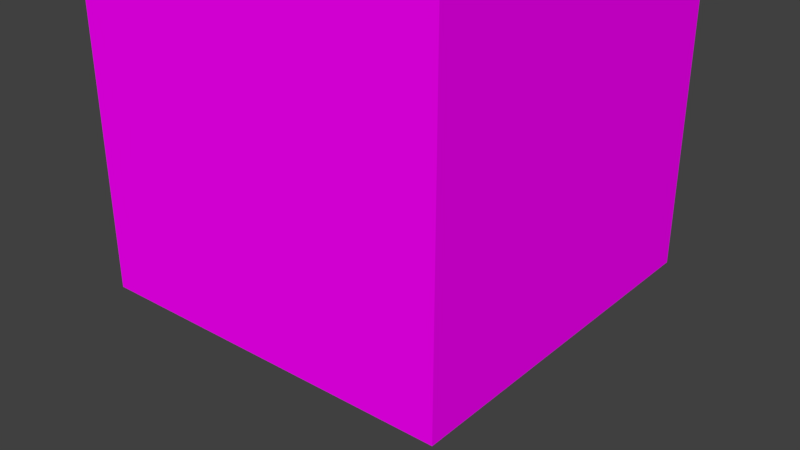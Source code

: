 # Source: strawberry.blend  (saved by Blender 2.78.0; exported with 4.5.12 LTS)
import bpy
from mathutils import Matrix  # noqa: F401  (used for matrix-valued properties, if any)

bpy.ops.wm.read_factory_settings(use_empty=True)
scene = bpy.context.scene
scene.name = 'Scene'

# ---- collections
col_collection_1 = bpy.data.collections.new('Collection 1'); scene.collection.children.link(col_collection_1)

# ---- images (referenced by path relative to the original .blend; pixels are not part of the script)
import os
ASSET_DIR = os.environ.get("B2B_ASSET_DIR", "")  # directory of the original .blend (textures are referenced by path, not embedded)
HERE = os.path.dirname(os.path.abspath(__file__))  # packed textures are extracted next to this script under _unpacked/

def load_image(name, relpath, width, height, colorspace="sRGB"):
    """Load a texture the original file referenced (path relative to the .blend, or extracted next to this script)."""
    p = next((c for c in (os.path.join(HERE, relpath), os.path.join(ASSET_DIR, relpath)) if relpath and os.path.exists(c)), "")
    if p:
        img = bpy.data.images.load(p, check_existing=True)
        img.name = name
    else:  # same state as the original file: an image datablock whose file is absent (Cycles renders it pink)
        img = bpy.data.images.new(name, width, height)
        img.source = "FILE"
        img.filepath = "//" + (relpath or name)
    img.colorspace_settings.name = colorspace
    return img
img_strawberry_body_texture_png = load_image('strawberry body texture.png', 'strawberry/strawberry body texture.png', 1024, 1024, 'sRGB')
img_grass_3_png = load_image('grass 3.png', 'grass 3.png', 1024, 1024, 'sRGB')

# ---- materials (node trees are filled in below, after node groups)
mat_grey = bpy.data.materials.new('grey')
mat_grey.alpha_threshold = 0.0
mat_grey.diffuse_color = (0.281, 0.281, 0.281, 1.0)
mat_grey.roughness = 0.5
mat_brown = bpy.data.materials.new('brown')
mat_brown.alpha_threshold = 0.0
mat_brown.diffuse_color = (0.3032, 0.00535, 0.0003444, 1.0)
mat_brown.roughness = 0.5
mat_red = bpy.data.materials.new('red')
mat_red.alpha_threshold = 0.0
mat_red.diffuse_color = (0.8, 0.07298, 0.05702, 1.0)
mat_red.roughness = 0.5
mat_green = bpy.data.materials.new('green')
mat_green.alpha_threshold = 0.0
mat_green.diffuse_color = (0.0373, 0.1282, 0.007558, 1.0)
mat_green.roughness = 0.5
mat_dark_red = bpy.data.materials.new('dark red')
mat_dark_red.alpha_threshold = 0.0
mat_dark_red.diffuse_color = (0.1424, 0.04309, 0.01372, 1.0)
mat_dark_red.roughness = 0.5
mat_brown_mouth = bpy.data.materials.new('brown mouth')
mat_brown_mouth.alpha_threshold = 0.0
mat_brown_mouth.diffuse_color = (0.5815, 0.3017, 0.2276, 1.0)
mat_brown_mouth.roughness = 0.5
mat_grass = bpy.data.materials.new('grass')
mat_grass.alpha_threshold = 0.0
mat_grass.roughness = 0.5

# ---- material node trees
mat_grey.use_nodes = True; mat_grey.node_tree.nodes.clear()
_N = mat_grey.node_tree.nodes; _L = mat_grey.node_tree.links
n0 = _N.new('ShaderNodeOutputMaterial'); n0.name = 'Material Output'; n0.location = (300, 300)
n1 = _N.new('ShaderNodeBsdfDiffuse'); n1.name = 'Diffuse BSDF'; n1.location = (10, 300)
n1.inputs[0].default_value = (0.281, 0.2125, 0.1612, 1.0)
_L.new(n1.outputs[0], n0.inputs[0])
n0.is_active_output = True
mat_brown.use_nodes = True; mat_brown.node_tree.nodes.clear()
_N = mat_brown.node_tree.nodes; _L = mat_brown.node_tree.links
n0 = _N.new('ShaderNodeMixShader'); n0.name = 'Mix Shader'; n0.location = (299, 403)
n0.inputs[0].default_value = 0.1909
n1 = _N.new('ShaderNodeBsdfDiffuse'); n1.name = 'Diffuse BSDF'; n1.location = (80, 494)
n1.width = 157
n1.inputs[0].default_value = (0.5277, 0.005956, 0.004916, 1.0)
n2 = _N.new('ShaderNodeOutputMaterial'); n2.name = 'Material Output'; n2.location = (467, 448)
n3 = _N.new('ShaderNodeTexImage'); n3.name = 'Image Texture'; n3.location = (-67, 293)
n3.width = 140
n3.image = img_strawberry_body_texture_png
n4 = _N.new('ShaderNodeBsdfDiffuse'); n4.name = 'Diffuse BSDF.001'; n4.location = (112, 299)
_L.new(n4.outputs[0], n0.inputs[2])
_L.new(n0.outputs[0], n2.inputs[0])
_L.new(n3.outputs[0], n4.inputs[0])
_L.new(n1.outputs[0], n0.inputs[1])
n2.is_active_output = True
mat_red.use_nodes = True; mat_red.node_tree.nodes.clear()
_N = mat_red.node_tree.nodes; _L = mat_red.node_tree.links
n0 = _N.new('ShaderNodeBsdfDiffuse'); n0.name = 'Diffuse BSDF'; n0.location = (16, 420)
n0.inputs[0].default_value = (0.4385, 0.05734, 0.07819, 1.0)
n1 = _N.new('ShaderNodeOutputMaterial'); n1.name = 'Material Output'; n1.location = (261, 422)
_L.new(n0.outputs[0], n1.inputs[0])
n1.is_active_output = True
mat_green.use_nodes = True; mat_green.node_tree.nodes.clear()
_N = mat_green.node_tree.nodes; _L = mat_green.node_tree.links
n0 = _N.new('ShaderNodeOutputMaterial'); n0.name = 'Material Output'; n0.location = (300, 300)
n1 = _N.new('ShaderNodeBsdfDiffuse'); n1.name = 'Diffuse BSDF'; n1.location = (10, 300)
n1.inputs[0].default_value = (0.007788, 0.06372, 0.004638, 1.0)
_L.new(n1.outputs[0], n0.inputs[0])
n0.is_active_output = True
mat_dark_red.use_nodes = True; mat_dark_red.node_tree.nodes.clear()
_N = mat_dark_red.node_tree.nodes; _L = mat_dark_red.node_tree.links
n0 = _N.new('ShaderNodeOutputMaterial'); n0.name = 'Material Output'; n0.location = (300, 300)
n1 = _N.new('ShaderNodeBsdfDiffuse'); n1.name = 'Diffuse BSDF'; n1.location = (10, 300)
n1.inputs[0].default_value = (0.01109, 0.0, 0.0, 1.0)
_L.new(n1.outputs[0], n0.inputs[0])
n0.is_active_output = True
mat_brown_mouth.use_nodes = True; mat_brown_mouth.node_tree.nodes.clear()
_N = mat_brown_mouth.node_tree.nodes; _L = mat_brown_mouth.node_tree.links
n0 = _N.new('ShaderNodeOutputMaterial'); n0.name = 'Material Output'; n0.location = (300, 300)
n1 = _N.new('ShaderNodeBsdfDiffuse'); n1.name = 'Diffuse BSDF'; n1.location = (10, 300)
n1.inputs[0].default_value = (0.6267, 0.2335, 0.1686, 1.0)
_L.new(n1.outputs[0], n0.inputs[0])
n0.is_active_output = True
mat_grass.use_nodes = True; mat_grass.node_tree.nodes.clear()
_N = mat_grass.node_tree.nodes; _L = mat_grass.node_tree.links
n0 = _N.new('ShaderNodeOutputMaterial'); n0.name = 'Material Output'; n0.location = (300, 300)
n1 = _N.new('ShaderNodeBsdfDiffuse'); n1.name = 'Diffuse BSDF'; n1.location = (10, 300)
n2 = _N.new('ShaderNodeTexImage'); n2.name = 'Image Texture'; n2.location = (-214, 293)
n2.width = 140
n2.image = img_grass_3_png
_L.new(n1.outputs[0], n0.inputs[0])
_L.new(n2.outputs[0], n1.inputs[0])
n0.is_active_output = True

# ---- world
world_world = bpy.data.worlds.new('World'); scene.world = world_world
world_world.color = (0.05088, 0.05088, 0.05088)
world_world.use_sun_shadow = False
world_world.sun_shadow_jitter_overblur = 0.0
world_world.cycles.sampling_method = 'MANUAL'

# ---- meshes
me_cylinder = bpy.data.meshes.new('Cylinder')
me_cylinder.from_pydata([(-0.1737, 0.9144, -0.1215), (-0.5104, -0.7783, -0.1215), (-1.257, -0.7499, -2.682e-07), (-0.8745, -0.826, -2.682e-07), (-1.582, -0.5331, -2.682e-07), (-1.798, -0.2087, -2.608e-07), (-1.874, 0.174, -2.533e-07), (-1.798, 0.5566, -2.533e-07), (-1.582, 0.8811, -2.459e-07), (-1.257, 1.098, -2.384e-07), (-0.8745, 1.174, -2.384e-07), (-0.4918, 1.098, -2.384e-07), (-0.1674, 0.8811, -2.384e-07), (-0.4918, -0.7499, -2.682e-07), (-0.1412, -0.7109, -1.49e-08), (-0.4981, -0.7094, -2.682e-07), (0.133, 0.6687, -1.49e-08), (-1.241, -0.7113, -2.682e-07), (-0.8745, -0.7843, -2.682e-07), (-1.552, -0.5036, -2.682e-07), (-1.76, -0.1927, -2.608e-07), (-1.833, 0.174, -2.533e-07), (-1.76, 0.5407, -2.533e-07), (-1.552, 0.8515, -2.459e-07), (-1.241, 1.059, -2.384e-07), (-0.8745, 1.132, -2.384e-07), (-0.5078, 1.059, -2.384e-07), (-0.1887, 0.8461, -2.384e-07), (-1.151, -0.4501, -0.1171), (-1.371, -0.3029, -0.1171), (-1.519, 0.4372, -0.1171), (-1.371, 0.6575, -0.1171), (-0.6313, 0.8047, -0.1171), (-0.6048, -0.4448, -0.1171), (-1.184, -0.5573, -0.004458), (-0.8809, -0.6176, -0.004458), (-1.442, -0.3854, -0.004458), (-1.613, -0.1282, -0.004458), (-1.674, 0.1753, -0.004458), (-1.613, 0.4787, -0.004458), (-1.442, 0.7359, -0.004458), (-1.184, 0.9078, -0.004458), (-0.8809, 0.9681, -0.004458), (-0.5775, 0.9078, -0.004458), (-0.294, 0.7183, -0.004458), (-0.5465, -0.5511, -0.004458), (-0.09976, -0.5025, -0.004458), (-1.201, -0.6166, 0.03692), (-0.874, -0.6817, 0.03692), (-1.665, -0.1535, 0.03692), (-1.73, 0.1739, 0.03692), (-1.479, 0.7789, 0.03692), (-0.874, 1.03, 0.03692), (-0.5466, 0.9644, 0.03692), (-0.5131, -0.61, 0.03692), (-0.4977, -0.7095, 0.03692), (0.1332, 0.6687, 0.03692), (-1.479, -0.4311, 0.03692), (-1.665, 0.5013, 0.03692), (-1.201, 0.9644, 0.03692), (-0.2407, 0.7599, 0.03692), (-1.241, -0.7114, 0.03692), (-0.874, -0.7844, 0.03692), (-1.552, -0.5037, 0.03692), (-1.759, -0.1928, 0.03692), (-1.832, 0.1739, 0.03692), (-1.759, 0.5406, 0.03692), (-1.552, 0.8515, 0.03692), (-1.241, 1.059, 0.03692), (-0.874, 1.132, 0.03692), (-0.5073, 1.059, 0.03692), (-0.1883, 0.846, 0.03692), (-1.184, -0.5573, 0.03246), (-0.8805, -0.6177, 0.03246), (-1.441, -0.3855, 0.03246), (-1.613, -0.1282, 0.03246), (-1.673, 0.1752, 0.03246), (-1.613, 0.4786, 0.03246), (-1.441, 0.7358, 0.03246), (-1.184, 0.9077, 0.03246), (-0.8805, 0.968, 0.03246), (-0.5771, 0.9077, 0.03246), (-0.2936, 0.7182, 0.03246), (-0.5461, -0.5512, 0.03246), (-1.699, 0.02186, 0.192), (-1.697, 0.008081, 0.192), (-0.7158, -0.651, 0.1906), (-0.6642, -0.6409, 0.1901), (-0.6548, -0.7408, 0.192), (-1.413, -0.5966, 0.192), (-1.382, -0.6168, 0.192), (-1.798, 0.003632, 0.192), (-1.795, -0.01181, 0.192), (-1.655, 0.6965, 0.192), (-1.672, 0.6711, 0.192), (-0.946, 1.118, 0.1084), (-1.186, 1.07, 0.1084), (-0.3454, 0.951, 0.192), (-0.3635, 0.9631, 0.192), (-1.355, -0.5142, 0.1917), (-1.587, 0.6179, 0.192), (-1.152, 0.9742, 0.1084), (-0.3913, 0.8606, 0.192), (-0.7088, -0.7515, 0.192), (-1.328, -0.5321, 0.192), (-1.571, 0.6406, 0.192), (-0.9383, 1.017, 0.1084), (-0.4087, 0.8722, 0.192), (0.1469, 0.7378, -0.1215), (-0.8912, -0.5018, -0.1171), (-1.519, -0.08258, -0.1171), (-1.57, 0.1773, -0.1171), (-1.151, 0.8047, -0.1171), (-0.8912, 0.8564, -0.1171), (-0.3885, 0.6424, -0.1171), (-0.9075, 1.218, -0.1215), (0.1741, -0.9144, -0.1215), (0.5108, 0.7782, -0.1215), (1.258, 0.7499, -2.533e-07), (0.8748, 0.826, -2.533e-07), (1.582, 0.5331, -2.533e-07), (1.799, 0.2087, -2.533e-07), (1.875, -0.174, -2.533e-07), (1.799, -0.5567, -2.533e-07), (1.582, -0.8811, -2.533e-07), (1.258, -1.098, -2.533e-07), (0.8748, -1.174, -2.533e-07), (0.4921, -1.098, -2.533e-07), (0.1677, -0.8811, -2.533e-07), (0.4922, 0.7499, -2.533e-07), (0.1412, 0.7109, -1.49e-08), (0.4985, 0.7094, -2.533e-07), (-0.1328, -0.6688, -1.49e-08), (1.242, 0.7113, -2.533e-07), (0.8748, 0.7842, -2.533e-07), (1.552, 0.5036, -2.533e-07), (1.76, 0.1927, -2.533e-07), (1.833, -0.174, -2.533e-07), (1.76, -0.5407, -2.533e-07), (1.552, -0.8516, -2.533e-07), (1.242, -1.059, -2.533e-07), (0.8748, -1.132, -2.533e-07), (0.5081, -1.059, -2.533e-07), (0.189, -0.8461, -2.533e-07), (1.151, 0.4501, -0.1171), (1.372, 0.3029, -0.1171), (1.519, -0.4372, -0.1171), (1.372, -0.6575, -0.1171), (0.6317, -0.8047, -0.1171), (0.6051, 0.4448, -0.1171), (0.07231, 0.3626, -0.1171), (1.185, 0.5572, -0.004458), (0.8813, 0.6176, -0.004458), (1.442, 0.3853, -0.004458), (1.614, 0.1281, -0.004458), (1.674, -0.1753, -0.004458), (1.614, -0.4787, -0.004458), (1.442, -0.7359, -0.004458), (1.185, -0.9078, -0.004458), (0.8813, -0.9681, -0.004458), (0.5779, -0.9078, -0.004458), (0.2944, -0.7184, -0.004458), (0.5469, 0.551, -0.004458), (1.305, 0.7782, -0.1215), (1.202, 0.6166, 0.03692), (0.8744, 0.6817, 0.03692), (1.665, 0.1535, 0.03692), (1.73, -0.1739, 0.03692), (1.479, -0.7789, 0.03692), (0.8744, -1.03, 0.03692), (0.547, -0.9644, 0.03692), (0.5135, 0.6099, 0.03692), (-0.1122, -0.5653, 0.03692), (0.498, 0.7095, 0.03692), (1.479, 0.4311, 0.03692), (1.665, -0.5014, 0.03692), (1.202, -0.9644, 0.03692), (0.241, -0.76, 0.03692), (1.241, 0.7114, 0.03692), (0.8744, 0.7843, 0.03692), (1.552, 0.5037, 0.03692), (1.76, 0.1928, 0.03692), (1.833, -0.1739, 0.03692), (1.76, -0.5406, 0.03692), (1.552, -0.8515, 0.03692), (1.241, -1.059, 0.03692), (0.8744, -1.132, 0.03692), (0.5077, -1.059, 0.03692), (0.1886, -0.846, 0.03692), (1.184, 0.5573, 0.03246), (0.8809, 0.6177, 0.03246), (1.442, 0.3854, 0.03246), (1.613, 0.1282, 0.03246), (1.674, -0.1752, 0.03246), (1.613, -0.4786, 0.03246), (1.442, -0.7358, 0.03246), (1.184, -0.9077, 0.03246), (0.8809, -0.9681, 0.03246), (0.5775, -0.9077, 0.03246), (0.294, -0.7183, 0.03246), (0.5465, 0.5511, 0.03246), (0.09994, 0.5025, 0.03246), (1.698, -0.01499, 0.192), (1.697, -0.005421, 0.192), (0.692, 0.6454, 0.192), (0.6803, 0.6431, 0.192), (0.672, 0.7441, 0.192), (1.406, 0.6015, 0.192), (1.391, 0.6116, 0.192), (1.797, 0.004068, 0.192), (1.795, 0.01479, 0.192), (1.657, -0.6937, 0.192), (1.664, -0.6831, 0.192), (1.061, -1.095, 0.192), (1.078, -1.092, 0.192), (0.2423, -0.8819, 0.07267), (0.4779, -1.039, 0.07267), (1.349, 0.5184, 0.192), (1.58, -0.6286, 0.192), (1.056, -0.9934, 0.192), (0.2925, -0.7943, 0.07267), (0.6842, 0.7465, 0.192), (1.335, 0.5274, 0.192), (1.574, -0.638, 0.192), (1.041, -0.9964, 0.192), (0.5184, -0.9453, 0.07267), (1.867, 0.2166, -0.1215), (0.8916, 0.5018, -0.1171), (1.519, 0.08254, -0.1171), (1.571, -0.1773, -0.1171), (1.151, -0.8047, -0.1171), (0.8916, -0.8564, -0.1171), (0.3889, -0.6425, -0.1171), (-0.07193, -0.3626, -0.1171), (0.9079, -1.218, -0.1215), (-0.9075, -0.8572, -0.1215), (-1.866, 0.5777, -0.1215), (-1.641, -0.5533, -0.1215), (-1.641, 0.9144, -0.1215), (-1.945, 0.1805, -0.1215), (-1.305, 1.139, -0.1215), (-0.5104, 1.139, -0.1215), (0.9079, 0.8572, -0.1215), (1.867, -0.5777, -0.1215), (1.642, 0.5532, -0.1215), (1.642, -0.9144, -0.1215), (1.946, -0.1806, -0.1215), (1.305, -1.139, -0.1215), (0.5108, -1.139, -0.1215), (-1.305, -0.7783, -0.1215), (-0.1466, -0.7378, -0.1215), (-1.866, -0.2166, -0.1215), (0.1126, 0.5652, 0.03692), (0.1001, 0.5024, -0.004458), (-0.1328, -0.6688, 0.03692), (-0.1, -0.5023, 0.03207), (-0.004969, 0.7845, -2.81), (-0.1552, -0.3384, -2.382), (0.06479, 0.3088, -2.27), (-0.3735, 0.7403, -2.81), (0.02664, -0.3198, -2.27), (0.3051, 0.7228, -2.81), (0.6287, 0.5409, -2.81), (0.8668, 0.2048, -2.81), (0.2296, -0.369, -2.42), (-0.4614, -0.6413, -2.81), (-0.4011, 0.1325, -2.328), (-0.7752, -0.4102, -2.81), (-0.7222, 0.5209, -2.81), (-0.8885, 0.04441, -2.81), (-0.3282, 0.33, -2.409), (-0.1148, 0.3212, -2.295), (0.2426, 0.2427, -2.406), (0.8382, -0.2991, -2.81), (0.4102, 0.1412, -2.298), (0.4036, -0.2268, -2.27), (0.5205, -0.03912, -2.461), (0.5595, -0.6757, -2.81), (0.1811, -0.7691, -2.81), (-0.3353, -0.2316, -2.364), (-0.1521, -0.7656, -2.81), (-0.4731, -0.0735, -2.353), (0.5259, 0.9414, -0.7132), (0.4727, 0.9091, -1.201), (0.194, 0.3832, -2.079), (0.08424, 0.4226, -2.079), (0.1975, 0.9917, -1.201), (0.1922, 0.9654, -0.7132), (-1.775, 0.5495, -0.7132), (-1.53, 0.4736, -1.201), (-0.6168, 0.1909, -2.079), (-0.6429, 0.05967, -2.079), (-1.595, 0.148, -1.201), (-1.851, 0.1717, -0.7132), (-1.241, -0.7403, -0.7132), (-1.07, -0.638, -1.201), (-0.4311, -0.2573, -2.079), (-0.3093, -0.3306, -2.079), (-0.7635, -0.8008, -1.201), (-0.8832, -0.9152, -0.7132), (-1.561, 0.8698, -0.7132), (-1.346, 0.7496, -1.201), (-0.5424, 0.3022, -2.079), (-1.775, -0.2061, -0.7132), (-1.53, -0.1776, -1.201), (-0.6168, -0.07161, -2.079), (-0.5424, -0.1829, -2.079), (-1.346, -0.4536, -1.201), (-1.561, -0.5263, -0.7132), (-0.1936, -0.3832, -2.079), (-0.4723, -0.9091, -1.201), (-0.5398, -0.9386, -0.7132), (1.241, -1.084, -0.7132), (1.07, -0.9341, -1.201), (0.4315, -0.3766, -2.079), (0.5428, -0.3023, -2.079), (1.346, -0.7496, -1.201), (1.562, -0.8699, -0.7132), (-0.8633, 1.159, -0.7132), (-0.7245, 1.097, -1.201), (-0.2999, 0.4027, -2.079), (-0.4311, 0.3766, -2.079), (-1.07, 0.934, -1.201), (-1.241, 1.084, -0.7132), (1.776, 0.206, -0.7132), (1.53, 0.1775, -1.201), (0.6172, 0.07157, -2.079), (0.5428, 0.1829, -2.079), (1.346, 0.4536, -1.201), (1.562, 0.5263, -0.7132), (1.776, -0.5496, -0.7132), (1.53, -0.4736, -1.201), (0.6172, -0.191, -2.079), (0.6433, -0.0597, -2.079), (1.595, -0.148, -1.201), (1.851, -0.1718, -0.7132), (-0.4657, 1.184, -0.7132), (-0.3935, 1.059, -1.201), (-0.1592, 0.4238, -2.079), (0.4315, 0.2572, -2.079), (1.07, 0.638, -1.201), (1.241, 0.7403, -0.7132), (0.8637, -1.159, -0.7132), (0.7443, -0.9988, -1.201), (0.3002, -0.4028, -2.079), (-0.1918, -0.9654, -0.7132), (-0.1971, -0.9918, -1.201), (-0.08387, -0.4226, -2.079), (0.03262, -0.4282, -2.079), (0.08882, -1.021, -1.201), (0.1256, -1.071, -0.7132), (0.3096, 0.3306, -2.079), (0.7638, 0.8007, -1.201), (0.8835, 0.9152, -0.7132), (0.1596, -0.4239, -2.079), (0.3993, -1.032, -1.201), (0.466, -1.184, -0.7132), (-0.1252, 1.071, -0.7132), (-0.08845, 1.021, -1.201), (-0.03224, 0.4282, -2.079), (0.194, 0.3832, -2.127), (-0.6168, 0.1909, -2.127), (-0.4311, -0.2573, -2.127), (-0.5424, 0.3022, -2.127), (-0.6168, -0.07161, -2.127), (0.4315, -0.3766, -2.127), (-0.2999, 0.4027, -2.127), (0.6172, 0.07157, -2.127), (0.6172, -0.191, -2.127), (-0.1592, 0.4238, -2.127), (0.3002, -0.4028, -2.127), (-0.08387, -0.4226, -2.127), (-0.03224, 0.4282, -2.127), (0.08424, 0.4226, -2.127), (-0.6429, 0.05967, -2.127), (-0.3093, -0.3306, -2.127), (-0.5424, -0.1829, -2.127), (-0.1936, -0.3832, -2.127), (0.5428, -0.3023, -2.127), (-0.4311, 0.3766, -2.127), (0.5428, 0.1829, -2.127), (0.6433, -0.0597, -2.127), (0.4315, 0.2572, -2.127), (0.03262, -0.4282, -2.127), (0.3096, 0.3306, -2.127), (0.1596, -0.4239, -2.127), (0.3407, 0.6639, -1.802), (0.145, 0.7281, -1.802), (-1.094, 0.3385, -1.802), (-1.14, 0.1058, -1.802), (-0.7645, -0.4561, -1.802), (-0.547, -0.579, -1.802), (-0.9618, 0.5359, -1.802), (-1.094, -0.1269, -1.802), (-0.9618, -0.3243, -1.802), (-0.3404, -0.6639, -1.802), (0.7649, -0.6677, -1.802), (0.9622, -0.5359, -1.802), (-0.5245, 0.7507, -1.802), (-0.7645, 0.6677, -1.802), (1.094, 0.1269, -1.802), (0.9622, 0.3242, -1.802), (1.094, -0.3386, -1.802), (1.14, -0.1058, -1.802), (-0.2911, 0.7076, -1.802), (0.7649, 0.4561, -1.802), (0.5322, -0.714, -1.802), (-0.1446, -0.7282, -1.802), (0.06075, -0.7437, -1.802), (0.5474, 0.5789, -1.802), (0.2842, -0.7443, -1.802), (-0.06038, 0.7437, -1.802), (-0.3174, -0.1242, -1.627), (-0.3782, -0.08356, -1.627), (-0.4188, 0.1206, -1.627), (-0.3782, 0.1813, -1.627), (-0.1677, 0.2535, -1.627), (-0.1861, -0.2203, -1.627), (-0.252, -0.17, -1.627), (-0.4188, -0.02279, -1.627), (-0.433, 0.04889, -1.627), (-0.3174, 0.222, -1.627), (-0.2457, 0.2362, -1.627), (-0.08762, 0.2748, -1.627), (0.3178, 0.1241, -1.627), (0.3785, 0.08353, -1.627), (0.4191, -0.1206, -1.627), (0.3785, -0.1814, -1.627), (0.1681, -0.2535, -1.627), (0.1865, 0.2203, -1.627), (0.05901, 0.2957, -1.627), (0.2523, 0.1699, -1.627), (0.4191, 0.02276, -1.627), (0.4334, -0.04893, -1.627), (0.3178, -0.222, -1.627), (0.2461, -0.2362, -1.627), (0.08799, -0.2748, -1.627), (-0.05864, -0.2958, -1.627), (-1.654, 0.1868, -0.6205), (-1.131, 0.1276, -1.124), (-1.093, 0.3147, -1.124), (-1.6, 0.4606, -0.6205), (1.213, -0.8478, -0.6205), (0.8291, -0.5794, -1.124), (0.9877, -0.4734, -1.124), (1.445, -0.6927, -0.6205), (-1.213, 0.8478, -0.6205), (-0.8287, 0.5793, -1.124), (-0.9873, 0.4734, -1.124), (-1.445, 0.6927, -0.6205), (0.6655, -0.8478, -0.6205), (0.4453, -0.6275, -1.124), (0.642, -0.6166, -1.124), (0.9393, -0.9023, -0.6205), (-0.6651, 0.8478, -0.6205), (-0.4449, 0.6274, -1.124), (-0.6416, 0.6166, -1.124), (-0.9389, 0.9022, -0.6205), (1.6, 0.08696, -0.6205), (1.094, 0.05942, -1.124), (1.131, -0.1277, -1.124), (1.655, -0.1868, -0.6205), (0.378, -0.8362, -0.6205), (0.2454, -0.6366, -1.124), (-0.3776, 0.8362, -0.6205), (-0.245, 0.6366, -1.124), (-1.213, -0.4742, -0.6205), (-0.8287, -0.3241, -1.124), (-0.9873, -0.2181, -1.124), (-1.445, -0.3191, -0.6205), (0.9393, 0.5286, -0.6205), (0.6515, 0.4093, -1.124), (0.4703, 0.4942, -1.124), (0.6692, 0.628, -0.6205), (-0.9389, -0.5287, -0.6205), (-0.6511, -0.4093, -1.124), (-0.47, -0.4943, -1.124), (-0.6689, -0.628, -0.6205), (-0.1157, -0.5828, -1.124), (-0.1471, -0.7405, -0.6205), (0.8291, 0.324, -1.124), (1.213, 0.4742, -0.6205), (-1.6, -0.087, -0.6205), (-1.093, -0.05946, -1.124), (0.9877, 0.218, -1.124), (1.445, 0.3191, -0.6205), (1.108, -0.3176, -1.124), (1.6, -0.4606, -0.6205), (0.1161, 0.5827, -1.124), (0.1475, 0.7404, -0.6205)], [], [(1, 250, 14, 13), (27, 26, 70, 71), (235, 1, 13, 3), (108, 0, 12, 130), (22, 21, 65, 66), (249, 235, 3, 2), (40, 41, 79, 78), (237, 249, 2, 4), (251, 237, 4, 5), (239, 251, 5, 6), (236, 239, 6, 7), (25, 24, 68, 69), (238, 236, 7, 8), (240, 238, 8, 9), (20, 19, 63, 64), (115, 240, 9, 10), (241, 115, 10, 11), (0, 241, 11, 12), (39, 40, 78, 77), (23, 22, 66, 67), (17, 18, 62, 61), (38, 39, 77, 76), (21, 20, 64, 65), (37, 38, 76, 75), (19, 17, 61, 63), (36, 37, 75, 74), (15, 132, 254, 55), (34, 36, 74, 72), (35, 34, 72, 73), (33, 109, 35, 45), (114, 150, 253, 44), (109, 28, 34, 35), (28, 29, 36, 34), (29, 110, 37, 36), (110, 111, 38, 37), (111, 30, 39, 38), (30, 31, 40, 39), (31, 112, 41, 40), (112, 113, 42, 41), (113, 32, 43, 42), (32, 114, 44, 43), (233, 33, 45, 46), (44, 253, 201, 82), (45, 35, 73, 83), (16, 27, 71, 56), (46, 45, 83, 255), (18, 15, 55, 62), (43, 44, 82, 81), (26, 25, 69, 70), (60, 53, 81, 82), (53, 52, 80, 81), (52, 59, 79, 80), (59, 51, 78, 79), (51, 58, 77, 78), (58, 50, 76, 77), (63, 61, 90, 89), (63, 57, 49, 64), (66, 58, 100, 94), (53, 60, 102, 107), (49, 50, 84, 85), (254, 172, 54, 55), (51, 67, 93, 105), (62, 55, 88, 103), (65, 50, 58, 66), (69, 52, 53, 70), (56, 71, 60, 252), (67, 51, 59, 68), (62, 48, 47, 61), (54, 172, 255, 83), (48, 54, 83, 73), (47, 48, 73, 72), (252, 60, 82, 201), (57, 47, 72, 74), (49, 57, 74, 75), (50, 49, 75, 76), (41, 42, 80, 79), (24, 23, 67, 68), (42, 43, 81, 80), (90, 104, 99, 89), (100, 105, 93, 94), (101, 106, 95, 96), (107, 102, 97, 98), (87, 86, 103, 88), (92, 85, 84, 91), (70, 53, 107, 98), (68, 59, 101, 96), (47, 57, 99, 104), (65, 64, 92, 91), (48, 62, 103, 86), (60, 71, 97, 102), (67, 66, 94, 93), (61, 47, 104, 90), (54, 48, 86, 87), (69, 68, 96, 95), (55, 54, 87, 88), (64, 49, 85, 92), (58, 51, 105, 100), (71, 70, 98, 97), (52, 69, 95, 106), (50, 65, 91, 84), (59, 52, 106, 101), (57, 63, 89, 99), (15, 18, 17, 19, 20, 21, 22, 23, 24, 25, 26, 27, 16, 130, 12, 11, 10, 9, 8, 7, 6, 5, 4, 2, 3, 13, 14, 132), (117, 108, 130, 129), (143, 142, 187, 188), (242, 117, 129, 119), (250, 116, 128, 14), (138, 137, 182, 183), (163, 242, 119, 118), (157, 158, 196, 195), (244, 163, 118, 120), (226, 244, 120, 121), (246, 226, 121, 122), (243, 246, 122, 123), (141, 140, 185, 186), (245, 243, 123, 124), (247, 245, 124, 125), (136, 135, 180, 181), (234, 247, 125, 126), (248, 234, 126, 127), (116, 248, 127, 128), (156, 157, 195, 194), (139, 138, 183, 184), (133, 134, 179, 178), (155, 156, 194, 193), (137, 136, 181, 182), (154, 155, 193, 192), (135, 133, 178, 180), (153, 154, 192, 191), (131, 16, 56, 173), (151, 153, 191, 189), (152, 151, 189, 190), (149, 227, 152, 162), (232, 233, 46, 161), (227, 144, 151, 152), (144, 145, 153, 151), (145, 228, 154, 153), (228, 229, 155, 154), (229, 146, 156, 155), (146, 147, 157, 156), (147, 230, 158, 157), (230, 231, 159, 158), (231, 148, 160, 159), (148, 232, 161, 160), (150, 149, 162, 253), (161, 46, 255, 199), (162, 152, 190, 200), (132, 143, 188, 254), (253, 162, 200, 201), (134, 131, 173, 179), (160, 161, 199, 198), (142, 141, 186, 187), (177, 170, 198, 199), (170, 169, 197, 198), (169, 176, 196, 197), (176, 168, 195, 196), (168, 175, 194, 195), (175, 167, 193, 194), (180, 178, 208, 207), (180, 174, 166, 181), (183, 175, 218, 212), (170, 177, 220, 225), (166, 167, 202, 203), (56, 252, 171, 173), (168, 184, 211, 223), (179, 173, 206, 221), (182, 167, 175, 183), (186, 169, 170, 187), (254, 188, 177, 172), (184, 168, 176, 185), (179, 165, 164, 178), (171, 252, 201, 200), (165, 171, 200, 190), (164, 165, 190, 189), (172, 177, 199, 255), (174, 164, 189, 191), (166, 174, 191, 192), (167, 166, 192, 193), (158, 159, 197, 196), (140, 139, 184, 185), (159, 160, 198, 197), (208, 222, 217, 207), (218, 223, 211, 212), (219, 224, 213, 214), (225, 220, 215, 216), (205, 204, 221, 206), (210, 203, 202, 209), (187, 170, 225, 216), (185, 176, 219, 214), (164, 174, 217, 222), (182, 181, 210, 209), (165, 179, 221, 204), (177, 188, 215, 220), (184, 183, 212, 211), (178, 164, 222, 208), (171, 165, 204, 205), (186, 185, 214, 213), (173, 171, 205, 206), (181, 166, 203, 210), (175, 168, 223, 218), (188, 187, 216, 215), (169, 186, 213, 224), (167, 182, 209, 202), (176, 169, 224, 219), (174, 180, 207, 217), (131, 134, 133, 135, 136, 137, 138, 139, 140, 141, 142, 143, 132, 14, 128, 127, 126, 125, 124, 123, 122, 121, 120, 118, 119, 129, 130, 16), (373, 360, 261, 258), (374, 361, 266, 269), (375, 362, 279, 265), (361, 363, 268, 266), (376, 364, 281, 267), (377, 375, 265, 257), (378, 365, 277, 275), (379, 366, 259, 270), (380, 367, 263, 274), (381, 368, 273, 276), (366, 369, 271, 259), (382, 380, 274, 262), (362, 376, 267, 279), (365, 370, 264, 277), (368, 378, 275, 273), (383, 371, 280, 260), (364, 374, 269, 281), (384, 382, 262, 272), (385, 383, 260, 278), (369, 372, 256, 271), (370, 385, 278, 264), (371, 377, 257, 280), (360, 384, 272, 261), (367, 381, 276, 263), (372, 373, 258, 256), (363, 379, 270, 268), (238, 240, 323, 300), (300, 323, 322, 301), (392, 399, 321, 302), (0, 108, 287, 357), (357, 287, 286, 358), (411, 387, 285, 359), (226, 246, 335, 324), (324, 335, 334, 325), (400, 403, 333, 326), (117, 242, 353, 282), (282, 353, 352, 283), (386, 409, 351, 284), (250, 1, 311, 345), (345, 311, 310, 346), (407, 395, 309, 347), (234, 248, 356, 342), (342, 356, 355, 343), (406, 410, 354, 344), (241, 0, 357, 336), (336, 357, 358, 337), (404, 411, 359, 338), (248, 116, 350, 356), (356, 350, 349, 355), (410, 408, 348, 354), (242, 163, 341, 353), (353, 341, 340, 352), (409, 405, 339, 351), (251, 239, 293, 303), (303, 293, 292, 304), (393, 389, 291, 305), (116, 250, 345, 350), (350, 345, 346, 349), (408, 407, 347, 348), (243, 245, 317, 330), (330, 317, 316, 331), (402, 397, 315, 332), (247, 234, 342, 312), (312, 342, 343, 313), (396, 406, 344, 314), (249, 237, 308, 294), (294, 308, 307, 295), (390, 394, 306, 296), (163, 244, 329, 341), (341, 329, 328, 340), (405, 401, 327, 339), (115, 241, 336, 318), (318, 336, 337, 319), (398, 404, 338, 320), (246, 243, 330, 335), (335, 330, 331, 334), (403, 402, 332, 333), (244, 226, 324, 329), (329, 324, 325, 328), (401, 400, 326, 327), (240, 115, 318, 323), (323, 318, 319, 322), (399, 398, 320, 321), (245, 247, 312, 317), (317, 312, 313, 316), (397, 396, 314, 315), (1, 235, 299, 311), (311, 299, 298, 310), (395, 391, 297, 309), (237, 251, 303, 308), (308, 303, 304, 307), (394, 393, 305, 306), (236, 238, 300, 288), (288, 300, 301, 289), (388, 392, 302, 290), (235, 249, 294, 299), (299, 294, 295, 298), (391, 390, 296, 297), (239, 236, 288, 293), (293, 288, 289, 292), (389, 388, 290, 291), (108, 117, 282, 287), (287, 282, 283, 286), (387, 386, 284, 285), (302, 321, 379, 363), (359, 285, 373, 372), (326, 333, 381, 367), (284, 351, 384, 360), (347, 309, 377, 371), (344, 354, 385, 370), (338, 359, 372, 369), (354, 348, 383, 385), (351, 339, 382, 384), (305, 291, 374, 364), (348, 347, 371, 383), (332, 315, 378, 368), (314, 344, 370, 365), (296, 306, 376, 362), (339, 327, 380, 382), (320, 338, 369, 366), (333, 332, 368, 381), (327, 326, 367, 380), (321, 320, 366, 379), (315, 314, 365, 378), (309, 297, 375, 377), (306, 305, 364, 376), (290, 302, 363, 361), (297, 296, 362, 375), (291, 290, 361, 374), (285, 284, 360, 373), (286, 283, 386, 387), (292, 289, 388, 389), (298, 295, 390, 391), (289, 301, 392, 388), (307, 304, 393, 394), (310, 298, 391, 395), (316, 313, 396, 397), (322, 319, 398, 399), (328, 325, 400, 401), (334, 331, 402, 403), (319, 337, 404, 398), (340, 328, 401, 405), (295, 307, 394, 390), (313, 343, 406, 396), (331, 316, 397, 402), (349, 346, 407, 408), (304, 292, 389, 393), (352, 340, 405, 409), (355, 349, 408, 410), (337, 358, 411, 404), (343, 355, 410, 406), (346, 310, 395, 407), (283, 352, 409, 386), (325, 334, 403, 400), (358, 286, 387, 411), (301, 322, 399, 392), (440, 439, 420, 414), (444, 443, 434, 427), (448, 447, 421, 415), (452, 451, 428, 435), (456, 455, 416, 422), (460, 459, 432, 433), (451, 463, 436, 428), (455, 465, 423, 416), (443, 452, 435, 434), (468, 467, 412, 413), (472, 471, 431, 429), (476, 475, 418, 417), (478, 463, 436, 437), (440, 448, 415, 414), (478, 476, 417, 437), (480, 471, 431, 424), (439, 483, 419, 420), (484, 480, 424, 425), (467, 475, 418, 412), (459, 484, 425, 432), (447, 456, 422, 421), (486, 444, 427, 426), (488, 465, 423, 430), (483, 468, 413, 419), (486, 460, 433, 426), (488, 472, 429, 430), (150, 149, 473, 489), (489, 473, 472, 488), (146, 229, 461, 487), (487, 461, 460, 486), (110, 29, 469, 482), (482, 469, 468, 483), (150, 114, 464, 489), (489, 464, 465, 488), (146, 147, 445, 487), (487, 445, 444, 486), (112, 113, 457, 446), (446, 457, 456, 447), (228, 145, 485, 458), (458, 485, 484, 459), (28, 109, 474, 466), (466, 474, 475, 467), (145, 144, 481, 485), (485, 481, 480, 484), (111, 110, 482, 438), (438, 482, 483, 439), (144, 227, 470, 481), (481, 470, 471, 480), (233, 33, 477, 479), (479, 477, 476, 478), (30, 31, 449, 441), (441, 449, 448, 440), (233, 232, 462, 479), (479, 462, 463, 478), (33, 109, 474, 477), (477, 474, 475, 476), (149, 227, 470, 473), (473, 470, 471, 472), (29, 28, 466, 469), (469, 466, 467, 468), (230, 231, 453, 442), (442, 453, 452, 443), (32, 114, 464, 454), (454, 464, 465, 455), (148, 232, 462, 450), (450, 462, 463, 451), (229, 228, 458, 461), (461, 458, 459, 460), (113, 32, 454, 457), (457, 454, 455, 456), (231, 148, 450, 453), (453, 450, 451, 452), (31, 112, 446, 449), (449, 446, 447, 448), (147, 230, 442, 445), (445, 442, 443, 444), (30, 111, 438, 441), (441, 438, 439, 440), (413, 412, 418, 417, 437, 436, 428, 435, 434, 427, 426, 433, 432, 425, 424, 431, 429, 430, 423, 416, 422, 421, 415, 414, 420, 419)])
me_cylinder.polygons.foreach_set('use_smooth', [True] * 441)
me_cylinder.polygons.foreach_set('material_index', [1, 2, 1, 1, 2, 1, 2, 1, 1, 1, 1, 2, 1, 1, 2, 1, 1, 1, 2, 2, 2, 2, 2, 2, 2, 2, 2, 2, 2, 5, 5, 5, 5, 5, 5, 5, 5, 5, 5, 5, 5, 5, 2, 2, 2, 2, 2, 2, 2, 2, 2, 2, 2, 2, 2, 0, 2, 0, 0, 0, 2, 0, 0, 2, 2, 2, 2, 2, 2, 2, 2, 2, 2, 2, 2, 2, 2, 2, 0, 0, 0, 0, 0, 0, 0, 0, 0, 0, 0, 0, 0, 0, 0, 0, 0, 0, 0, 0, 0, 0, 0, 0, 1, 1, 2, 1, 1, 2, 1, 2, 1, 1, 1, 1, 2, 1, 1, 2, 1, 1, 1, 2, 2, 2, 2, 2, 2, 2, 2, 2, 2, 2, 5, 5, 5, 5, 5, 5, 5, 5, 5, 5, 5, 5, 5, 2, 2, 2, 2, 2, 2, 2, 2, 2, 2, 2, 2, 2, 0, 2, 0, 0, 0, 2, 0, 0, 2, 2, 2, 2, 2, 2, 2, 2, 2, 2, 2, 2, 2, 2, 2, 0, 0, 0, 0, 0, 0, 0, 0, 0, 0, 0, 0, 0, 0, 0, 0, 0, 0, 0, 0, 0, 0, 0, 0, 1, 3, 3, 3, 3, 3, 3, 3, 3, 3, 3, 3, 3, 3, 3, 3, 3, 3, 3, 3, 3, 3, 3, 3, 3, 3, 3, 1, 1, 1, 1, 1, 1, 1, 1, 1, 1, 1, 1, 1, 1, 1, 1, 1, 1, 1, 1, 1, 1, 1, 1, 1, 1, 1, 1, 1, 1, 1, 1, 1, 1, 1, 1, 1, 1, 1, 1, 1, 1, 1, 1, 1, 1, 1, 1, 1, 1, 1, 1, 1, 1, 1, 1, 1, 1, 1, 1, 1, 1, 1, 1, 1, 1, 1, 1, 1, 1, 1, 1, 1, 1, 1, 1, 1, 1, 3, 3, 3, 3, 3, 3, 3, 3, 3, 3, 3, 3, 3, 3, 3, 3, 3, 3, 3, 3, 3, 3, 3, 3, 3, 3, 1, 1, 1, 1, 1, 1, 1, 1, 1, 1, 1, 1, 1, 1, 1, 1, 1, 1, 1, 1, 1, 1, 1, 1, 1, 1, 4, 4, 4, 4, 4, 4, 4, 4, 4, 4, 4, 4, 4, 4, 4, 4, 4, 4, 4, 4, 4, 4, 4, 4, 4, 4, 4, 4, 4, 4, 4, 4, 4, 4, 4, 4, 4, 4, 4, 4, 4, 4, 4, 4, 4, 4, 4, 4, 4, 4, 4, 4, 4, 4, 4, 4, 4, 4, 4, 4, 4, 4, 4, 4, 4, 4, 4, 4, 4, 4, 4, 4, 4, 4, 4, 4, 4, 4, 4])
_uv = me_cylinder.uv_layers.new(name='UVMap')
_uv.uv.foreach_set('vector', [0.2421, 0.05494, 0.2153, 0.01036, 0.2297, 9.664e-05, 0.2556, 0.04327, 0.0, 0.0, 1.0, 0.0, 1.0, 1.0, 0.0, 1.0, 0.269, 0.1045, 0.2421, 0.05494, 0.2556, 0.04327, 0.282, 0.09202, 0.2185, 0.6418, 0.2452, 0.5965, 0.2589, 0.6082, 0.2331, 0.652, 0.0, 0.0, 1.0, 0.0, 1.0, 1.0, 0.0, 1.0, 0.2948, 0.1525, 0.269, 0.1045, 0.282, 0.09202, 0.3084, 0.1406, 0.0, 0.0, 1.0, 0.0, 1.0, 1.0, 0.0, 1.0, 0.3157, 0.2002, 0.2948, 0.1525, 0.3084, 0.1406, 0.3309, 0.1903, 0.3305, 0.2486, 0.3157, 0.2002, 0.3309, 0.1903, 0.3476, 0.2418, 0.3387, 0.2977, 0.3305, 0.2486, 0.3476, 0.2418, 0.3571, 0.295, 0.3393, 0.348, 0.3387, 0.2977, 0.3571, 0.295, 0.3588, 0.3501, 0.0, 0.0, 1.0, 0.0, 1.0, 1.0, 0.0, 1.0, 0.3326, 0.3987, 0.3393, 0.348, 0.3588, 0.3501, 0.3502, 0.4053, 0.3183, 0.4482, 0.3326, 0.3987, 0.3502, 0.4053, 0.334, 0.4582, 0.0, 0.0, 1.0, 0.0, 1.0, 1.0, 0.0, 1.0, 0.2977, 0.497, 0.3183, 0.4482, 0.334, 0.4582, 0.3117, 0.5089, 0.272, 0.546, 0.2977, 0.497, 0.3117, 0.5089, 0.2853, 0.5585, 0.2452, 0.5965, 0.272, 0.546, 0.2853, 0.5585, 0.2589, 0.6082, 0.0, 0.0, 1.0, 0.0, 1.0, 1.0, 0.0, 1.0, 0.0, 0.0, 1.0, 0.0, 1.0, 1.0, 0.0, 1.0, 0.0, 0.0, 1.0, 0.0, 1.0, 1.0, 0.0, 1.0, 0.0, 0.0, 1.0, 0.0, 1.0, 1.0, 0.0, 1.0, 0.0, 0.0, 1.0, 0.0, 1.0, 1.0, 0.0, 1.0, 0.0, 0.0, 1.0, 0.0, 1.0, 1.0, 0.0, 1.0, 0.0, 0.0, 1.0, 0.0, 1.0, 1.0, 0.0, 1.0, 0.0, 0.0, 1.0, 0.0, 1.0, 1.0, 0.0, 1.0, 0.0, 0.0, 1.0, 0.0, 1.0, 1.0, 0.0, 1.0, 0.0, 0.0, 1.0, 0.0, 1.0, 1.0, 0.0, 1.0, 0.0, 0.0, 1.0, 0.0, 1.0, 1.0, 0.0, 1.0, 0.0, 0.0, 1.0, 0.0, 1.0, 1.0, 0.0, 1.0, 0.0, 0.0, 1.0, 0.0, 1.0, 1.0, 0.0, 1.0, 0.0, 0.0, 1.0, 0.0, 1.0, 1.0, 0.0, 1.0, 0.0, 0.0, 1.0, 0.0, 1.0, 1.0, 0.0, 1.0, 0.0, 0.0, 1.0, 0.0, 1.0, 1.0, 0.0, 1.0, 0.0, 0.0, 1.0, 0.0, 1.0, 1.0, 0.0, 1.0, 0.0, 0.0, 1.0, 0.0, 1.0, 1.0, 0.0, 1.0, 0.0, 0.0, 1.0, 0.0, 1.0, 1.0, 0.0, 1.0, 0.0, 0.0, 1.0, 0.0, 1.0, 1.0, 0.0, 1.0, 0.0, 0.0, 1.0, 0.0, 1.0, 1.0, 0.0, 1.0, 0.0, 0.0, 1.0, 0.0, 1.0, 1.0, 0.0, 1.0, 0.0, 0.0, 1.0, 0.0, 1.0, 1.0, 0.0, 1.0, 0.0, 0.0, 1.0, 0.0, 1.0, 1.0, 0.0, 1.0, 0.0, 0.0, 1.0, 0.0, 1.0, 1.0, 0.0, 1.0, 0.0, 0.0, 1.0, 0.0, 1.0, 1.0, 0.0, 1.0, 0.0, 0.0, 1.0, 0.0, 1.0, 1.0, 0.0, 1.0, 0.0, 0.0, 1.0, 0.0, 1.0, 1.0, 0.0, 1.0, 0.0, 0.0, 1.0, 0.0, 1.0, 1.0, 0.0, 1.0, 0.0, 0.0, 1.0, 0.0, 1.0, 1.0, 0.0, 1.0, 0.0, 0.0, 1.0, 0.0, 1.0, 1.0, 0.0, 1.0, 0.0, 0.0, 1.0, 0.0, 1.0, 1.0, 0.0, 1.0, 0.0, 0.0, 1.0, 0.0, 1.0, 1.0, 0.0, 1.0, 0.0, 0.0, 1.0, 0.0, 1.0, 1.0, 0.0, 1.0, 0.0, 0.0, 1.0, 0.0, 1.0, 1.0, 0.0, 1.0, 0.0, 0.0, 1.0, 0.0, 1.0, 1.0, 0.0, 1.0, 0.0, 0.0, 1.0, 0.0, 1.0, 1.0, 0.0, 1.0, 0.0, 0.0, 1.0, 0.0, 1.0, 1.0, 0.0, 1.0, 0.0, 0.0, 1.0, 0.0, 1.0, 1.0, 0.0, 1.0, 0.0, 0.0, 1.0, 0.0, 1.0, 1.0, 0.0, 1.0, 0.0, 0.0, 1.0, 0.0, 1.0, 1.0, 0.0, 1.0, 0.0, 0.0, 1.0, 0.0, 1.0, 1.0, 0.0, 1.0, 0.0, 0.0, 1.0, 0.0, 1.0, 1.0, 0.0, 1.0, 0.0, 0.0, 1.0, 0.0, 1.0, 1.0, 0.0, 1.0, 0.0, 0.0, 1.0, 0.0, 1.0, 1.0, 0.0, 1.0, 0.0, 0.0, 1.0, 0.0, 1.0, 1.0, 0.0, 1.0, 0.0, 0.0, 1.0, 0.0, 1.0, 1.0, 0.0, 1.0, 0.0, 0.0, 1.0, 0.0, 1.0, 1.0, 0.0, 1.0, 0.0, 0.0, 1.0, 0.0, 1.0, 1.0, 0.0, 1.0, 0.0, 0.0, 1.0, 0.0, 1.0, 1.0, 0.0, 1.0, 0.0, 0.0, 1.0, 0.0, 1.0, 1.0, 0.0, 1.0, 0.0, 0.0, 1.0, 0.0, 1.0, 1.0, 0.0, 1.0, 0.0, 0.0, 1.0, 0.0, 1.0, 1.0, 0.0, 1.0, 0.0, 0.0, 1.0, 0.0, 1.0, 1.0, 0.0, 1.0, 0.0, 0.0, 1.0, 0.0, 1.0, 1.0, 0.0, 1.0, 0.0, 0.0, 1.0, 0.0, 1.0, 1.0, 0.0, 1.0, 0.0, 0.0, 1.0, 0.0, 1.0, 1.0, 0.0, 1.0, 0.0, 0.0, 1.0, 0.0, 1.0, 1.0, 0.0, 1.0, 0.0, 0.0, 1.0, 0.0, 1.0, 1.0, 0.0, 1.0, 0.0, 0.0, 1.0, 0.0, 1.0, 1.0, 0.0, 1.0, 0.0, 0.0, 1.0, 0.0, 1.0, 1.0, 0.0, 1.0, 0.0, 0.0, 1.0, 0.0, 1.0, 1.0, 0.0, 1.0, 0.0, 0.0, 1.0, 0.0, 1.0, 1.0, 0.0, 1.0, 0.0, 0.0, 1.0, 0.0, 1.0, 1.0, 0.0, 1.0, 0.0, 0.0, 1.0, 0.0, 1.0, 1.0, 0.0, 1.0, 0.0, 0.0, 1.0, 0.0, 1.0, 1.0, 0.0, 1.0, 0.0, 0.0, 1.0, 0.0, 1.0, 1.0, 0.0, 1.0, 0.0, 0.0, 1.0, 0.0, 1.0, 1.0, 0.0, 1.0, 0.0, 0.0, 1.0, 0.0, 1.0, 1.0, 0.0, 1.0, 0.0, 0.0, 1.0, 0.0, 1.0, 1.0, 0.0, 1.0, 0.0, 0.0, 1.0, 0.0, 1.0, 1.0, 0.0, 1.0, 0.0, 0.0, 1.0, 0.0, 1.0, 1.0, 0.0, 1.0, 0.0, 0.0, 1.0, 0.0, 1.0, 1.0, 0.0, 1.0, 0.0, 0.0, 1.0, 0.0, 1.0, 1.0, 0.0, 1.0, 0.0, 0.0, 1.0, 0.0, 1.0, 1.0, 0.0, 1.0, 0.0, 0.0, 1.0, 0.0, 1.0, 1.0, 0.0, 1.0, 0.0, 0.0, 1.0, 0.0, 1.0, 1.0, 0.0, 1.0, 0.0, 0.0, 1.0, 0.0, 1.0, 1.0, 0.0, 1.0, 0.0, 0.0, 1.0, 0.0, 1.0, 1.0, 0.0, 1.0, 0.0, 0.0, 1.0, 0.0, 1.0, 1.0, 0.0, 1.0, 0.0, 0.0, 1.0, 0.0, 1.0, 1.0, 0.0, 1.0, 0.0, 0.0, 1.0, 0.0, 1.0, 1.0, 0.0, 1.0, 0.0, 0.0, 1.0, 0.0, 1.0, 1.0, 0.0, 1.0, 0.0, 0.0, 1.0, 0.0, 1.0, 1.0, 0.0, 1.0, 0.6661, 0.804, 0.6913, 0.7728, 0.6913, 0.7398, 0.6668, 0.7093, 0.6214, 0.686, 0.5621, 0.6734, 0.498, 0.6734, 0.4387, 0.686, 0.3933, 0.7093, 0.3687, 0.7398, 0.3687, 0.7727, 0.3939, 0.804, 0.413, 0.8349, 0.4056, 0.8349, 0.3873, 0.8053, 0.3617, 0.7735, 0.3617, 0.7391, 0.3873, 0.7073, 0.4347, 0.683, 0.4966, 0.6698, 0.5635, 0.6698, 0.6254, 0.683, 0.6727, 0.7073, 0.6984, 0.7391, 0.6984, 0.7735, 0.6727, 0.8053, 0.6544, 0.8349, 0.6471, 0.8349, 0.946, 0.2453, 0.9898, 0.2181, 0.9999, 0.2326, 0.9574, 0.2589, 0.0, 0.0, 1.0, 0.0, 1.0, 1.0, 0.0, 1.0, 0.8973, 0.2726, 0.946, 0.2453, 0.9574, 0.2589, 0.9095, 0.2858, 0.3691, 0.2224, 0.4136, 0.2494, 0.4022, 0.2633, 0.359, 0.2372, 0.0, 0.0, 1.0, 0.0, 1.0, 1.0, 0.0, 1.0, 0.85, 0.2988, 0.8973, 0.2726, 0.9095, 0.2858, 0.8617, 0.3125, 0.0, 0.0, 1.0, 0.0, 1.0, 1.0, 0.0, 1.0, 0.8031, 0.3199, 0.85, 0.2988, 0.8617, 0.3125, 0.8129, 0.3354, 0.7556, 0.335, 0.8031, 0.3199, 0.8129, 0.3354, 0.7623, 0.3523, 0.7073, 0.3434, 0.7556, 0.335, 0.7623, 0.3523, 0.71, 0.362, 0.6578, 0.3441, 0.7073, 0.3434, 0.71, 0.362, 0.6558, 0.3638, 0.0, 0.0, 1.0, 0.0, 1.0, 1.0, 0.0, 1.0, 0.6079, 0.3374, 0.6578, 0.3441, 0.6558, 0.3638, 0.6015, 0.3552, 0.5593, 0.3231, 0.6079, 0.3374, 0.6015, 0.3552, 0.5496, 0.339, 0.0, 0.0, 1.0, 0.0, 1.0, 1.0, 0.0, 1.0, 0.5114, 0.3024, 0.5593, 0.3231, 0.5496, 0.339, 0.4997, 0.3165, 0.4632, 0.2764, 0.5114, 0.3024, 0.4997, 0.3165, 0.451, 0.2899, 0.4136, 0.2494, 0.4632, 0.2764, 0.451, 0.2899, 0.4022, 0.2633, 0.0, 0.0, 1.0, 0.0, 1.0, 1.0, 0.0, 1.0, 0.0, 0.0, 1.0, 0.0, 1.0, 1.0, 0.0, 1.0, 0.0, 0.0, 1.0, 0.0, 1.0, 1.0, 0.0, 1.0, 0.0, 0.0, 1.0, 0.0, 1.0, 1.0, 0.0, 1.0, 0.0, 0.0, 1.0, 0.0, 1.0, 1.0, 0.0, 1.0, 0.0, 0.0, 1.0, 0.0, 1.0, 1.0, 0.0, 1.0, 0.0, 0.0, 1.0, 0.0, 1.0, 1.0, 0.0, 1.0, 0.0, 0.0, 1.0, 0.0, 1.0, 1.0, 0.0, 1.0, 0.0, 0.0, 1.0, 0.0, 1.0, 1.0, 0.0, 1.0, 0.0, 0.0, 1.0, 0.0, 1.0, 1.0, 0.0, 1.0, 0.0, 0.0, 1.0, 0.0, 1.0, 1.0, 0.0, 1.0, 0.0, 0.0, 1.0, 0.0, 1.0, 1.0, 0.0, 1.0, 0.0, 0.0, 1.0, 0.0, 1.0, 1.0, 0.0, 1.0, 0.0, 0.0, 1.0, 0.0, 1.0, 1.0, 0.0, 1.0, 0.0, 0.0, 1.0, 0.0, 1.0, 1.0, 0.0, 1.0, 0.0, 0.0, 1.0, 0.0, 1.0, 1.0, 0.0, 1.0, 0.0, 0.0, 1.0, 0.0, 1.0, 1.0, 0.0, 1.0, 0.0, 0.0, 1.0, 0.0, 1.0, 1.0, 0.0, 1.0, 0.0, 0.0, 1.0, 0.0, 1.0, 1.0, 0.0, 1.0, 0.0, 0.0, 1.0, 0.0, 1.0, 1.0, 0.0, 1.0, 0.0, 0.0, 1.0, 0.0, 1.0, 1.0, 0.0, 1.0, 0.0, 0.0, 1.0, 0.0, 1.0, 1.0, 0.0, 1.0, 0.0, 0.0, 1.0, 0.0, 1.0, 1.0, 0.0, 1.0, 0.0, 0.0, 1.0, 0.0, 1.0, 1.0, 0.0, 1.0, 0.0, 0.0, 1.0, 0.0, 1.0, 1.0, 0.0, 1.0, 0.0, 0.0, 1.0, 0.0, 1.0, 1.0, 0.0, 1.0, 0.0, 0.0, 1.0, 0.0, 1.0, 1.0, 0.0, 1.0, 0.0, 0.0, 1.0, 0.0, 1.0, 1.0, 0.0, 1.0, 0.0, 0.0, 1.0, 0.0, 1.0, 1.0, 0.0, 1.0, 0.0, 0.0, 1.0, 0.0, 1.0, 1.0, 0.0, 1.0, 0.0, 0.0, 1.0, 0.0, 1.0, 1.0, 0.0, 1.0, 0.0, 0.0, 1.0, 0.0, 1.0, 1.0, 0.0, 1.0, 0.0, 0.0, 1.0, 0.0, 1.0, 1.0, 0.0, 1.0, 0.0, 0.0, 1.0, 0.0, 1.0, 1.0, 0.0, 1.0, 0.0, 0.0, 1.0, 0.0, 1.0, 1.0, 0.0, 1.0, 0.0, 0.0, 1.0, 0.0, 1.0, 1.0, 0.0, 1.0, 0.0, 0.0, 1.0, 0.0, 1.0, 1.0, 0.0, 1.0, 0.0, 0.0, 1.0, 0.0, 1.0, 1.0, 0.0, 1.0, 0.0, 0.0, 1.0, 0.0, 1.0, 1.0, 0.0, 1.0, 0.0, 0.0, 1.0, 0.0, 1.0, 1.0, 0.0, 1.0, 0.0, 0.0, 1.0, 0.0, 1.0, 1.0, 0.0, 1.0, 0.0, 0.0, 1.0, 0.0, 1.0, 1.0, 0.0, 1.0, 0.0, 0.0, 1.0, 0.0, 1.0, 1.0, 0.0, 1.0, 0.0, 0.0, 1.0, 0.0, 1.0, 1.0, 0.0, 1.0, 0.0, 0.0, 1.0, 0.0, 1.0, 1.0, 0.0, 1.0, 0.0, 0.0, 1.0, 0.0, 1.0, 1.0, 0.0, 1.0, 0.0, 0.0, 1.0, 0.0, 1.0, 1.0, 0.0, 1.0, 0.0, 0.0, 1.0, 0.0, 1.0, 1.0, 0.0, 1.0, 0.0, 0.0, 1.0, 0.0, 1.0, 1.0, 0.0, 1.0, 0.0, 0.0, 1.0, 0.0, 1.0, 1.0, 0.0, 1.0, 0.0, 0.0, 1.0, 0.0, 1.0, 1.0, 0.0, 1.0, 0.0, 0.0, 1.0, 0.0, 1.0, 1.0, 0.0, 1.0, 0.0, 0.0, 1.0, 0.0, 1.0, 1.0, 0.0, 1.0, 0.0, 0.0, 1.0, 0.0, 1.0, 1.0, 0.0, 1.0, 0.0, 0.0, 1.0, 0.0, 1.0, 1.0, 0.0, 1.0, 0.0, 0.0, 1.0, 0.0, 1.0, 1.0, 0.0, 1.0, 0.0, 0.0, 1.0, 0.0, 1.0, 1.0, 0.0, 1.0, 0.0, 0.0, 1.0, 0.0, 1.0, 1.0, 0.0, 1.0, 0.0, 0.0, 1.0, 0.0, 1.0, 1.0, 0.0, 1.0, 0.0, 0.0, 1.0, 0.0, 1.0, 1.0, 0.0, 1.0, 0.0, 0.0, 1.0, 0.0, 1.0, 1.0, 0.0, 1.0, 0.0, 0.0, 1.0, 0.0, 1.0, 1.0, 0.0, 1.0, 0.0, 0.0, 1.0, 0.0, 1.0, 1.0, 0.0, 1.0, 0.0, 0.0, 1.0, 0.0, 1.0, 1.0, 0.0, 1.0, 0.0, 0.0, 1.0, 0.0, 1.0, 1.0, 0.0, 1.0, 0.0, 0.0, 1.0, 0.0, 1.0, 1.0, 0.0, 1.0, 0.0, 0.0, 1.0, 0.0, 1.0, 1.0, 0.0, 1.0, 0.0, 0.0, 1.0, 0.0, 1.0, 1.0, 0.0, 1.0, 0.0, 0.0, 1.0, 0.0, 1.0, 1.0, 0.0, 1.0, 0.0, 0.0, 1.0, 0.0, 1.0, 1.0, 0.0, 1.0, 0.0, 0.0, 1.0, 0.0, 1.0, 1.0, 0.0, 1.0, 0.0, 0.0, 1.0, 0.0, 1.0, 1.0, 0.0, 1.0, 0.0, 0.0, 1.0, 0.0, 1.0, 1.0, 0.0, 1.0, 0.0, 0.0, 1.0, 0.0, 1.0, 1.0, 0.0, 1.0, 0.0, 0.0, 1.0, 0.0, 1.0, 1.0, 0.0, 1.0, 0.0, 0.0, 1.0, 0.0, 1.0, 1.0, 0.0, 1.0, 0.0, 0.0, 1.0, 0.0, 1.0, 1.0, 0.0, 1.0, 0.0, 0.0, 1.0, 0.0, 1.0, 1.0, 0.0, 1.0, 0.0, 0.0, 1.0, 0.0, 1.0, 1.0, 0.0, 1.0, 0.0, 0.0, 1.0, 0.0, 1.0, 1.0, 0.0, 1.0, 0.0, 0.0, 1.0, 0.0, 1.0, 1.0, 0.0, 1.0, 0.0, 0.0, 1.0, 0.0, 1.0, 1.0, 0.0, 1.0, 0.0, 0.0, 1.0, 0.0, 1.0, 1.0, 0.0, 1.0, 0.0, 0.0, 1.0, 0.0, 1.0, 1.0, 0.0, 1.0, 0.3939, 0.8658, 0.3687, 0.897, 0.3687, 0.93, 0.3933, 0.9605, 0.4387, 0.9838, 0.498, 0.9964, 0.5621, 0.9964, 0.6214, 0.9838, 0.6668, 0.9605, 0.6913, 0.93, 0.6913, 0.897, 0.6661, 0.8658, 0.6471, 0.8349, 0.6544, 0.8349, 0.6727, 0.8645, 0.6984, 0.8963, 0.6984, 0.9307, 0.6727, 0.9625, 0.6254, 0.9868, 0.5635, 1.0, 0.4966, 1.0, 0.4347, 0.9868, 0.3873, 0.9625, 0.3617, 0.9307, 0.3617, 0.8963, 0.3873, 0.8645, 0.4056, 0.8349, 0.413, 0.8349, 0.0, 0.0, 1.0, 0.0, 1.0, 1.0, 0.0, 1.0, 0.0, 0.0, 1.0, 0.0, 1.0, 1.0, 0.0, 1.0, 0.0, 0.0, 1.0, 0.0, 1.0, 1.0, 0.0, 1.0, 0.0, 0.0, 1.0, 0.0, 1.0, 1.0, 0.0, 1.0, 0.0, 0.0, 1.0, 0.0, 1.0, 1.0, 0.0, 1.0, 0.0, 0.0, 1.0, 0.0, 1.0, 1.0, 0.0, 1.0, 0.0, 0.0, 1.0, 0.0, 1.0, 1.0, 0.0, 1.0, 0.0, 0.0, 1.0, 0.0, 1.0, 1.0, 0.0, 1.0, 0.0, 0.0, 1.0, 0.0, 1.0, 1.0, 0.0, 1.0, 0.0, 0.0, 1.0, 0.0, 1.0, 1.0, 0.0, 1.0, 0.0, 0.0, 1.0, 0.0, 1.0, 1.0, 0.0, 1.0, 0.0, 0.0, 1.0, 0.0, 1.0, 1.0, 0.0, 1.0, 0.0, 0.0, 1.0, 0.0, 1.0, 1.0, 0.0, 1.0, 0.0, 0.0, 1.0, 0.0, 1.0, 1.0, 0.0, 1.0, 0.0, 0.0, 1.0, 0.0, 1.0, 1.0, 0.0, 1.0, 0.0, 0.0, 1.0, 0.0, 1.0, 1.0, 0.0, 1.0, 0.0, 0.0, 1.0, 0.0, 1.0, 1.0, 0.0, 1.0, 0.0, 0.0, 1.0, 0.0, 1.0, 1.0, 0.0, 1.0, 0.0, 0.0, 1.0, 0.0, 1.0, 1.0, 0.0, 1.0, 0.0, 0.0, 1.0, 0.0, 1.0, 1.0, 0.0, 1.0, 0.0, 0.0, 1.0, 0.0, 1.0, 1.0, 0.0, 1.0, 0.0, 0.0, 1.0, 0.0, 1.0, 1.0, 0.0, 1.0, 0.0, 0.0, 1.0, 0.0, 1.0, 1.0, 0.0, 1.0, 0.0, 0.0, 1.0, 0.0, 1.0, 1.0, 0.0, 1.0, 0.0, 0.0, 1.0, 0.0, 1.0, 1.0, 0.0, 1.0, 0.0, 0.0, 1.0, 0.0, 1.0, 1.0, 0.0, 1.0, 0.3326, 0.3987, 0.3183, 0.4482, 0.2504, 0.4269, 0.2647, 0.3863, 0.2647, 0.3863, 0.2504, 0.4269, 0.1929, 0.4108, 0.2072, 0.3772, 0.1288, 0.3629, 0.1162, 0.3861, 0.05246, 0.3681, 0.06125, 0.352, 0.2452, 0.5965, 0.2185, 0.6418, 0.1465, 0.585, 0.1752, 0.5472, 0.1752, 0.5472, 0.1465, 0.585, 0.09272, 0.5388, 0.1199, 0.5091, 0.05367, 0.4501, 0.03238, 0.4689, 9.664e-05, 0.4194, 0.01268, 0.4087, 0.7556, 0.335, 0.7073, 0.3434, 0.7017, 0.2757, 0.7421, 0.2674, 0.7421, 0.2674, 0.7017, 0.2757, 0.6982, 0.2171, 0.7324, 0.2093, 0.7174, 0.13, 0.6929, 0.1367, 0.6888, 0.06665, 0.706, 0.06218, 0.946, 0.2453, 0.8973, 0.2726, 0.8599, 0.2039, 0.8973, 0.1757, 0.8973, 0.1757, 0.8599, 0.2039, 0.8298, 0.147, 0.8601, 0.1202, 0.8017, 0.05401, 0.7821, 0.07577, 0.749, 0.02607, 0.761, 0.01282, 0.2153, 0.01036, 0.2421, 0.05494, 0.1745, 0.1059, 0.1445, 0.06699, 0.1445, 0.06699, 0.1745, 0.1059, 0.1186, 0.1422, 0.09149, 0.1131, 0.03201, 0.183, 0.05329, 0.2016, 0.01266, 0.243, 9.683e-05, 0.2324, 0.5114, 0.3024, 0.4632, 0.2764, 0.5002, 0.2065, 0.5406, 0.2331, 0.5406, 0.2331, 0.5002, 0.2065, 0.5299, 0.1487, 0.5639, 0.1743, 0.5995, 0.09834, 0.5772, 0.07645, 0.6101, 0.02606, 0.6246, 0.04, 0.272, 0.546, 0.2452, 0.5965, 0.1752, 0.5472, 0.2028, 0.5084, 0.2028, 0.5084, 0.1752, 0.5472, 0.1199, 0.5091, 0.1464, 0.4793, 0.07418, 0.427, 0.05367, 0.4501, 0.01268, 0.4087, 0.02588, 0.3964, 0.4632, 0.2764, 0.4136, 0.2494, 0.4621, 0.1784, 0.5002, 0.2065, 0.5002, 0.2065, 0.4621, 0.1784, 0.4991, 0.122, 0.5299, 0.1487, 0.5772, 0.07645, 0.5573, 0.05472, 0.5979, 0.01282, 0.6101, 0.02606, 0.8973, 0.2726, 0.85, 0.2988, 0.8202, 0.2308, 0.8599, 0.2039, 0.8599, 0.2039, 0.8202, 0.2308, 0.7964, 0.1728, 0.8298, 0.147, 0.7821, 0.07577, 0.7602, 0.09771, 0.7348, 0.04005, 0.749, 0.02607, 0.3305, 0.2486, 0.3387, 0.2977, 0.2719, 0.3033, 0.2638, 0.2622, 0.2638, 0.2622, 0.2719, 0.3033, 0.2141, 0.3068, 0.2065, 0.272, 0.1283, 0.2872, 0.1349, 0.3121, 0.0658, 0.3163, 0.06138, 0.2988, 0.4136, 0.2494, 0.3691, 0.2224, 0.4247, 0.1493, 0.4621, 0.1784, 0.4621, 0.1784, 0.4247, 0.1493, 0.4699, 0.09461, 0.4991, 0.122, 0.5573, 0.05472, 0.5387, 0.03316, 0.5874, 9.67e-05, 0.5979, 0.01282, 0.6578, 0.3441, 0.6079, 0.3374, 0.62, 0.2686, 0.6606, 0.2759, 0.6606, 0.2759, 0.62, 0.2686, 0.6288, 0.2102, 0.6633, 0.2175, 0.6676, 0.137, 0.6429, 0.1304, 0.6538, 0.062, 0.6712, 0.06633, 0.5593, 0.3231, 0.5114, 0.3024, 0.5406, 0.2331, 0.58, 0.2543, 0.58, 0.2543, 0.5406, 0.2331, 0.5639, 0.1743, 0.5954, 0.1957, 0.6199, 0.1175, 0.5995, 0.09834, 0.6246, 0.04, 0.6378, 0.05303, 0.2948, 0.1525, 0.3157, 0.2002, 0.249, 0.2222, 0.2277, 0.1828, 0.2277, 0.1828, 0.249, 0.2222, 0.1918, 0.2385, 0.1705, 0.207, 0.09643, 0.2437, 0.1154, 0.2641, 0.05243, 0.2828, 0.03954, 0.2696, 0.85, 0.2988, 0.8031, 0.3199, 0.7815, 0.2524, 0.8202, 0.2308, 0.8202, 0.2308, 0.7815, 0.2524, 0.7653, 0.1945, 0.7964, 0.1728, 0.7602, 0.09771, 0.7402, 0.117, 0.7218, 0.05311, 0.7348, 0.04005, 0.2977, 0.497, 0.272, 0.546, 0.2028, 0.5084, 0.2292, 0.4668, 0.2292, 0.4668, 0.2028, 0.5084, 0.1464, 0.4793, 0.1725, 0.4488, 0.09849, 0.41, 0.07418, 0.427, 0.02588, 0.3964, 0.03964, 0.3819, 0.7073, 0.3434, 0.6578, 0.3441, 0.6606, 0.2759, 0.7017, 0.2757, 0.7017, 0.2757, 0.6606, 0.2759, 0.6633, 0.2175, 0.6982, 0.2171, 0.6929, 0.1367, 0.6676, 0.137, 0.6712, 0.06633, 0.6888, 0.06665, 0.8031, 0.3199, 0.7556, 0.335, 0.7421, 0.2674, 0.7815, 0.2524, 0.7815, 0.2524, 0.7421, 0.2674, 0.7324, 0.2093, 0.7653, 0.1945, 0.7402, 0.117, 0.7174, 0.13, 0.706, 0.06218, 0.7218, 0.05311, 0.3183, 0.4482, 0.2977, 0.497, 0.2292, 0.4668, 0.2504, 0.4269, 0.2504, 0.4269, 0.2292, 0.4668, 0.1725, 0.4488, 0.1929, 0.4108, 0.1162, 0.3861, 0.09849, 0.41, 0.03964, 0.3819, 0.05246, 0.3681, 0.6079, 0.3374, 0.5593, 0.3231, 0.58, 0.2543, 0.62, 0.2686, 0.62, 0.2686, 0.58, 0.2543, 0.5954, 0.1957, 0.6288, 0.2102, 0.6429, 0.1304, 0.6199, 0.1175, 0.6378, 0.05303, 0.6538, 0.062, 0.2421, 0.05494, 0.269, 0.1045, 0.2013, 0.1424, 0.1745, 0.1059, 0.1745, 0.1059, 0.2013, 0.1424, 0.145, 0.1729, 0.1186, 0.1422, 0.05329, 0.2016, 0.07477, 0.2215, 0.02574, 0.2551, 0.01266, 0.243, 0.3157, 0.2002, 0.3305, 0.2486, 0.2638, 0.2622, 0.249, 0.2222, 0.249, 0.2222, 0.2638, 0.2622, 0.2065, 0.272, 0.1918, 0.2385, 0.1154, 0.2641, 0.1283, 0.2872, 0.06138, 0.2988, 0.05243, 0.2828, 0.3393, 0.348, 0.3326, 0.3987, 0.2647, 0.3863, 0.272, 0.345, 0.272, 0.345, 0.2647, 0.3863, 0.2072, 0.3772, 0.2145, 0.3422, 0.1352, 0.3378, 0.1288, 0.3629, 0.06125, 0.352, 0.0655, 0.3343, 0.269, 0.1045, 0.2948, 0.1525, 0.2277, 0.1828, 0.2013, 0.1424, 0.2013, 0.1424, 0.2277, 0.1828, 0.1705, 0.207, 0.145, 0.1729, 0.07477, 0.2215, 0.09643, 0.2437, 0.03954, 0.2696, 0.02574, 0.2551, 0.3387, 0.2977, 0.3393, 0.348, 0.272, 0.345, 0.2719, 0.3033, 0.2719, 0.3033, 0.272, 0.345, 0.2145, 0.3422, 0.2141, 0.3068, 0.1349, 0.3121, 0.1352, 0.3378, 0.0655, 0.3343, 0.0658, 0.3163, 0.9898, 0.2181, 0.946, 0.2453, 0.8973, 0.1757, 0.934, 0.1465, 0.934, 0.1465, 0.8973, 0.1757, 0.8601, 0.1202, 0.8887, 0.09274, 0.8199, 0.03245, 0.8017, 0.05401, 0.761, 0.01282, 0.7713, 9.664e-05, 0.0, 0.0, 1.0, 0.0, 1.0, 1.0, 0.0, 1.0, 0.0, 0.0, 1.0, 0.0, 1.0, 1.0, 0.0, 1.0, 0.0, 0.0, 1.0, 0.0, 1.0, 1.0, 0.0, 1.0, 0.0, 0.0, 1.0, 0.0, 1.0, 1.0, 0.0, 1.0, 0.0, 0.0, 1.0, 0.0, 1.0, 1.0, 0.0, 1.0, 0.0, 0.0, 1.0, 0.0, 1.0, 1.0, 0.0, 1.0, 0.0, 0.0, 1.0, 0.0, 1.0, 1.0, 0.0, 1.0, 0.0, 0.0, 1.0, 0.0, 1.0, 1.0, 0.0, 1.0, 0.0, 0.0, 1.0, 0.0, 1.0, 1.0, 0.0, 1.0, 0.0, 0.0, 1.0, 0.0, 1.0, 1.0, 0.0, 1.0, 0.0, 0.0, 1.0, 0.0, 1.0, 1.0, 0.0, 1.0, 0.0, 0.0, 1.0, 0.0, 1.0, 1.0, 0.0, 1.0, 0.0, 0.0, 1.0, 0.0, 1.0, 1.0, 0.0, 1.0, 0.0, 0.0, 1.0, 0.0, 1.0, 1.0, 0.0, 1.0, 0.0, 0.0, 1.0, 0.0, 1.0, 1.0, 0.0, 1.0, 0.0, 0.0, 1.0, 0.0, 1.0, 1.0, 0.0, 1.0, 0.0, 0.0, 1.0, 0.0, 1.0, 1.0, 0.0, 1.0, 0.0, 0.0, 1.0, 0.0, 1.0, 1.0, 0.0, 1.0, 0.0, 0.0, 1.0, 0.0, 1.0, 1.0, 0.0, 1.0, 0.0, 0.0, 1.0, 0.0, 1.0, 1.0, 0.0, 1.0, 0.0, 0.0, 1.0, 0.0, 1.0, 1.0, 0.0, 1.0, 0.0, 0.0, 1.0, 0.0, 1.0, 1.0, 0.0, 1.0, 0.0, 0.0, 1.0, 0.0, 1.0, 1.0, 0.0, 1.0, 0.0, 0.0, 1.0, 0.0, 1.0, 1.0, 0.0, 1.0, 0.0, 0.0, 1.0, 0.0, 1.0, 1.0, 0.0, 1.0, 0.0, 0.0, 1.0, 0.0, 1.0, 1.0, 0.0, 1.0, 0.8887, 0.09274, 0.8601, 0.1202, 0.8017, 0.05401, 0.8199, 0.03245, 0.2141, 0.3068, 0.2145, 0.3422, 0.1352, 0.3378, 0.1349, 0.3121, 0.145, 0.1729, 0.1705, 0.207, 0.09643, 0.2437, 0.07477, 0.2215, 0.2145, 0.3422, 0.2072, 0.3772, 0.1288, 0.3629, 0.1352, 0.3378, 0.1918, 0.2385, 0.2065, 0.272, 0.1283, 0.2872, 0.1154, 0.2641, 0.1186, 0.1422, 0.145, 0.1729, 0.07477, 0.2215, 0.05329, 0.2016, 0.6288, 0.2102, 0.5954, 0.1957, 0.6199, 0.1175, 0.6429, 0.1304, 0.1929, 0.4108, 0.1725, 0.4488, 0.09849, 0.41, 0.1162, 0.3861, 0.7653, 0.1945, 0.7324, 0.2093, 0.7174, 0.13, 0.7402, 0.117, 0.6982, 0.2171, 0.6633, 0.2175, 0.6676, 0.137, 0.6929, 0.1367, 0.1725, 0.4488, 0.1464, 0.4793, 0.07418, 0.427, 0.09849, 0.41, 0.7964, 0.1728, 0.7653, 0.1945, 0.7402, 0.117, 0.7602, 0.09771, 0.1705, 0.207, 0.1918, 0.2385, 0.1154, 0.2641, 0.09643, 0.2437, 0.5954, 0.1957, 0.5639, 0.1743, 0.5995, 0.09834, 0.6199, 0.1175, 0.6633, 0.2175, 0.6288, 0.2102, 0.6429, 0.1304, 0.6676, 0.137, 0.4991, 0.122, 0.4699, 0.09461, 0.5387, 0.03316, 0.5573, 0.05472, 0.2065, 0.272, 0.2141, 0.3068, 0.1349, 0.3121, 0.1283, 0.2872, 0.8298, 0.147, 0.7964, 0.1728, 0.7602, 0.09771, 0.7821, 0.07577, 0.5299, 0.1487, 0.4991, 0.122, 0.5573, 0.05472, 0.5772, 0.07645, 0.1464, 0.4793, 0.1199, 0.5091, 0.05367, 0.4501, 0.07418, 0.427, 0.5639, 0.1743, 0.5299, 0.1487, 0.5772, 0.07645, 0.5995, 0.09834, 0.09149, 0.1131, 0.1186, 0.1422, 0.05329, 0.2016, 0.03201, 0.183, 0.8601, 0.1202, 0.8298, 0.147, 0.7821, 0.07577, 0.8017, 0.05401, 0.7324, 0.2093, 0.6982, 0.2171, 0.6929, 0.1367, 0.7174, 0.13, 0.1199, 0.5091, 0.09272, 0.5388, 0.03238, 0.4689, 0.05367, 0.4501, 0.2072, 0.3772, 0.1929, 0.4108, 0.1162, 0.3861, 0.1288, 0.3629, 0.0, 0.0, 1.0, 0.0, 1.0, 1.0, 0.0, 1.0, 0.0, 0.0, 1.0, 0.0, 1.0, 1.0, 0.0, 1.0, 0.0, 0.0, 1.0, 0.0, 1.0, 1.0, 0.0, 1.0, 0.0, 0.0, 1.0, 0.0, 1.0, 1.0, 0.0, 1.0, 0.0, 0.0, 1.0, 0.0, 1.0, 1.0, 0.0, 1.0, 0.0, 0.0, 1.0, 0.0, 1.0, 1.0, 0.0, 1.0, 0.0, 0.0, 1.0, 0.0, 1.0, 1.0, 0.0, 1.0, 0.0, 0.0, 1.0, 0.0, 1.0, 1.0, 0.0, 1.0, 0.0, 0.0, 1.0, 0.0, 1.0, 1.0, 0.0, 1.0, 0.0, 0.0, 1.0, 0.0, 1.0, 1.0, 0.0, 1.0, 0.0, 0.0, 1.0, 0.0, 1.0, 1.0, 0.0, 1.0, 0.0, 0.0, 1.0, 0.0, 1.0, 1.0, 0.0, 1.0, 0.0, 0.0, 1.0, 0.0, 1.0, 1.0, 0.0, 1.0, 0.0, 0.0, 1.0, 0.0, 1.0, 1.0, 0.0, 1.0, 0.0, 0.0, 1.0, 0.0, 1.0, 1.0, 0.0, 1.0, 0.0, 0.0, 1.0, 0.0, 1.0, 1.0, 0.0, 1.0, 0.0, 0.0, 1.0, 0.0, 1.0, 1.0, 0.0, 1.0, 0.0, 0.0, 1.0, 0.0, 1.0, 1.0, 0.0, 1.0, 0.0, 0.0, 1.0, 0.0, 1.0, 1.0, 0.0, 1.0, 0.0, 0.0, 1.0, 0.0, 1.0, 1.0, 0.0, 1.0, 0.0, 0.0, 1.0, 0.0, 1.0, 1.0, 0.0, 1.0, 0.0, 0.0, 1.0, 0.0, 1.0, 1.0, 0.0, 1.0, 0.0, 0.0, 1.0, 0.0, 1.0, 1.0, 0.0, 1.0, 0.0, 0.0, 1.0, 0.0, 1.0, 1.0, 0.0, 1.0, 0.0, 0.0, 1.0, 0.0, 1.0, 1.0, 0.0, 1.0, 0.0, 0.0, 1.0, 0.0, 1.0, 1.0, 0.0, 1.0, 0.0, 0.0, 1.0, 0.0, 1.0, 1.0, 0.0, 1.0, 0.0, 0.0, 1.0, 0.0, 1.0, 1.0, 0.0, 1.0, 0.0, 0.0, 1.0, 0.0, 1.0, 1.0, 0.0, 1.0, 0.0, 0.0, 1.0, 0.0, 1.0, 1.0, 0.0, 1.0, 0.0, 0.0, 1.0, 0.0, 1.0, 1.0, 0.0, 1.0, 0.0, 0.0, 1.0, 0.0, 1.0, 1.0, 0.0, 1.0, 0.0, 0.0, 1.0, 0.0, 1.0, 1.0, 0.0, 1.0, 0.0, 0.0, 1.0, 0.0, 1.0, 1.0, 0.0, 1.0, 0.0, 0.0, 1.0, 0.0, 1.0, 1.0, 0.0, 1.0, 0.0, 0.0, 1.0, 0.0, 1.0, 1.0, 0.0, 1.0, 0.0, 0.0, 1.0, 0.0, 1.0, 1.0, 0.0, 1.0, 0.0, 0.0, 1.0, 0.0, 1.0, 1.0, 0.0, 1.0, 0.0, 0.0, 1.0, 0.0, 1.0, 1.0, 0.0, 1.0, 0.0, 0.0, 1.0, 0.0, 1.0, 1.0, 0.0, 1.0, 0.0, 0.0, 1.0, 0.0, 1.0, 1.0, 0.0, 1.0, 0.0, 0.0, 1.0, 0.0, 1.0, 1.0, 0.0, 1.0, 0.0, 0.0, 1.0, 0.0, 1.0, 1.0, 0.0, 1.0, 0.0, 0.0, 1.0, 0.0, 1.0, 1.0, 0.0, 1.0, 0.0, 0.0, 1.0, 0.0, 1.0, 1.0, 0.0, 1.0, 0.0, 0.0, 1.0, 0.0, 1.0, 1.0, 0.0, 1.0, 0.0, 0.0, 1.0, 0.0, 1.0, 1.0, 0.0, 1.0, 0.0, 0.0, 1.0, 0.0, 1.0, 1.0, 0.0, 1.0, 0.0, 0.0, 1.0, 0.0, 1.0, 1.0, 0.0, 1.0, 0.0, 0.0, 1.0, 0.0, 1.0, 1.0, 0.0, 1.0, 0.0, 0.0, 1.0, 0.0, 1.0, 1.0, 0.0, 1.0, 0.0, 0.0, 1.0, 0.0, 1.0, 1.0, 0.0, 1.0, 0.0, 0.0, 1.0, 0.0, 1.0, 1.0, 0.0, 1.0, 0.0, 0.0, 1.0, 0.0, 1.0, 1.0, 0.0, 1.0, 0.0, 0.0, 1.0, 0.0, 1.0, 1.0, 0.0, 1.0, 0.0, 0.0, 1.0, 0.0, 1.0, 1.0, 0.0, 1.0, 0.0, 0.0, 1.0, 0.0, 1.0, 1.0, 0.0, 1.0, 0.0, 0.0, 1.0, 0.0, 1.0, 1.0, 0.0, 1.0, 0.0, 0.0, 1.0, 0.0, 1.0, 1.0, 0.0, 1.0, 0.0, 0.0, 1.0, 0.0, 1.0, 1.0, 0.0, 1.0, 0.0, 0.0, 1.0, 0.0, 1.0, 1.0, 0.0, 1.0, 0.0, 0.0, 1.0, 0.0, 1.0, 1.0, 0.0, 1.0, 0.0, 0.0, 1.0, 0.0, 1.0, 1.0, 0.0, 1.0, 0.0, 0.0, 1.0, 0.0, 1.0, 1.0, 0.0, 1.0, 0.0, 0.0, 1.0, 0.0, 1.0, 1.0, 0.0, 1.0, 0.0, 0.0, 1.0, 0.0, 1.0, 1.0, 0.0, 1.0, 0.0, 0.0, 1.0, 0.0, 1.0, 1.0, 0.0, 1.0, 0.0, 0.0, 1.0, 0.0, 1.0, 1.0, 0.0, 1.0, 0.0, 0.0, 1.0, 0.0, 1.0, 1.0, 0.0, 1.0, 0.0, 0.0, 1.0, 0.0, 1.0, 1.0, 0.0, 1.0, 0.0, 0.0, 1.0, 0.0, 1.0, 1.0, 0.0, 1.0, 0.0, 0.0, 1.0, 0.0, 1.0, 1.0, 0.0, 1.0, 0.0, 0.0, 1.0, 0.0, 1.0, 1.0, 0.0, 1.0, 0.0, 0.0, 1.0, 0.0, 1.0, 1.0, 0.0, 1.0, 0.0, 0.0, 1.0, 0.0, 1.0, 1.0, 0.0, 1.0, 0.0, 0.0, 1.0, 0.0, 1.0, 1.0, 0.0, 1.0, 0.0, 0.0, 1.0, 0.0, 1.0, 1.0, 0.0, 1.0, 0.0, 0.0, 1.0, 0.0, 1.0, 1.0, 0.0, 1.0, 0.5, 1.0, 0.6197, 0.9855, 0.7324, 0.9427, 0.8316, 0.8743, 0.9115, 0.784, 0.9675, 0.6773, 0.9964, 0.5603, 0.9964, 0.4397, 0.9675, 0.3227, 0.9115, 0.216, 0.8316, 0.1257, 0.7324, 0.05727, 0.6197, 0.01453, 0.5, 0.0, 0.3803, 0.01453, 0.2676, 0.05727, 0.1684, 0.1257, 0.08851, 0.216, 0.03249, 0.3227, 0.003646, 0.4397, 0.003646, 0.5603, 0.03249, 0.6773, 0.08851, 0.784, 0.1684, 0.8743, 0.2676, 0.9427, 0.3803, 0.9855])
me_cylinder.materials.append(mat_grey)
me_cylinder.materials.append(mat_brown)
me_cylinder.materials.append(mat_red)
me_cylinder.materials.append(mat_green)
me_cylinder.materials.append(mat_dark_red)
me_cylinder.materials.append(mat_brown_mouth)
me_cylinder.use_remesh_preserve_volume = False
me_cylinder.use_remesh_preserve_attributes = False
me_cylinder.use_mirror_vertex_groups = False
me_cylinder.update()
me_cube_001 = bpy.data.meshes.new('Cube.001')
me_cube_001.from_pydata([(-0.9922, -0.993, -2.712), (-0.9922, -0.993, -0.7124), (-0.9922, 1.007, -2.712), (-0.9922, 1.007, -0.7124), (1.008, -0.993, -2.712), (1.008, -0.993, -0.7124), (1.008, 1.007, -2.712), (1.008, 1.007, -0.7124)], [], [(0, 1, 3, 2), (2, 3, 7, 6), (6, 7, 5, 4), (4, 5, 1, 0), (2, 6, 4, 0), (7, 3, 1, 5)])
_uv = me_cube_001.uv_layers.new(name='UVMap')
_uv.uv.foreach_set('vector', [8.665e-05, 0.25, 0.25, 0.25, 0.25, 0.5, 8.659e-05, 0.5, 0.25, 0.75, 0.25, 0.5, 0.5, 0.5, 0.5, 0.75, 0.75, 0.5, 0.5, 0.5, 0.5, 0.25, 0.75, 0.25, 0.5, 8.665e-05, 0.5, 0.25, 0.25, 0.25, 0.25, 8.659e-05, 0.9999, 0.5, 0.75, 0.5, 0.75, 0.25, 0.9999, 0.25, 0.5, 0.5, 0.25, 0.5, 0.25, 0.25, 0.5, 0.25])
me_cube_001.materials.append(mat_grass)
me_cube_001.use_remesh_preserve_volume = False
me_cube_001.use_remesh_preserve_attributes = False
me_cube_001.use_mirror_vertex_groups = False
me_cube_001.update()

# ---- objects
ob_cylinder = bpy.data.objects.new('Cylinder', me_cylinder)
ob_cube_005 = bpy.data.objects.new('Cube.005', me_cube_001)

# ---- transforms, parenting, visibility, modifiers, constraints
ob_cylinder.location = (5.995e-08, -2.225e-05, -3.02e-05)
ob_cylinder.rotation_euler = (0.0, -0.0, 0.1963)
ob_cylinder.scale = (0.4983, 0.4983, 0.4983)
ob_cylinder.hide_render = True
ob_cylinder.lineart.crease_threshold = 0.0
_m = ob_cylinder.modifiers.new('Subsurf', 'SUBSURF')
_m.uv_smooth = 'PRESERVE_CORNERS'
_m.quality = 2
_m.show_only_control_edges = False
ob_cube_005.location = (0.000124, 0.003049, 0.712)
ob_cube_005.hide_viewport = True
ob_cube_005.lineart.crease_threshold = 0.0

# ---- collection membership
col_collection_1.objects.link(ob_cylinder)
col_collection_1.objects.link(ob_cube_005)

# ---- scene / render settings (as saved in the file)
scene.frame_start = 1; scene.frame_end = 250; scene.frame_set(0)
scene.render.engine = 'CYCLES'
scene.render.resolution_percentage = 50
scene.render.dither_intensity = 0.0
scene.cycles.use_denoising = False
scene.cycles.samples = 128
scene.cycles.sampling_pattern = 'TABULATED_SOBOL'
scene.cycles.light_sampling_threshold = 0.0
scene.cycles.use_adaptive_sampling = False
scene.cycles.use_light_tree = False
scene.cycles.blur_glossy = 0.0
scene.cycles.sample_clamp_indirect = 0.0
scene.view_settings.view_transform = 'Standard'
bpy.context.view_layer.update()

# ---- added for rendering (the .blend has no active camera and no usable light): camera, sun
cam_auto = bpy.data.cameras.new('AutoCamera')
cam_auto.lens = 50.0
cam_auto.sensor_width = 36.0
cam_auto.clip_end = 1000.0
ob_auto_camera = bpy.data.objects.new('AutoCamera', cam_auto)
scene.collection.objects.link(ob_auto_camera)
ob_auto_camera.location = (3.21289, -3.83908, 0.85167)
ob_auto_camera.rotation_euler = (1.09748, -7.21219e-08, 0.694738)
scene.camera = ob_auto_camera
light_auto_sun = bpy.data.lights.new('AutoSun', 'SUN')
light_auto_sun.energy = 3.0
light_auto_sun.angle = 0.0523599
ob_auto_sun = bpy.data.objects.new('AutoSun', light_auto_sun)
scene.collection.objects.link(ob_auto_sun)
ob_auto_sun.rotation_euler = (0.872665, 0.174533, 0.523599)
bpy.context.view_layer.update()
